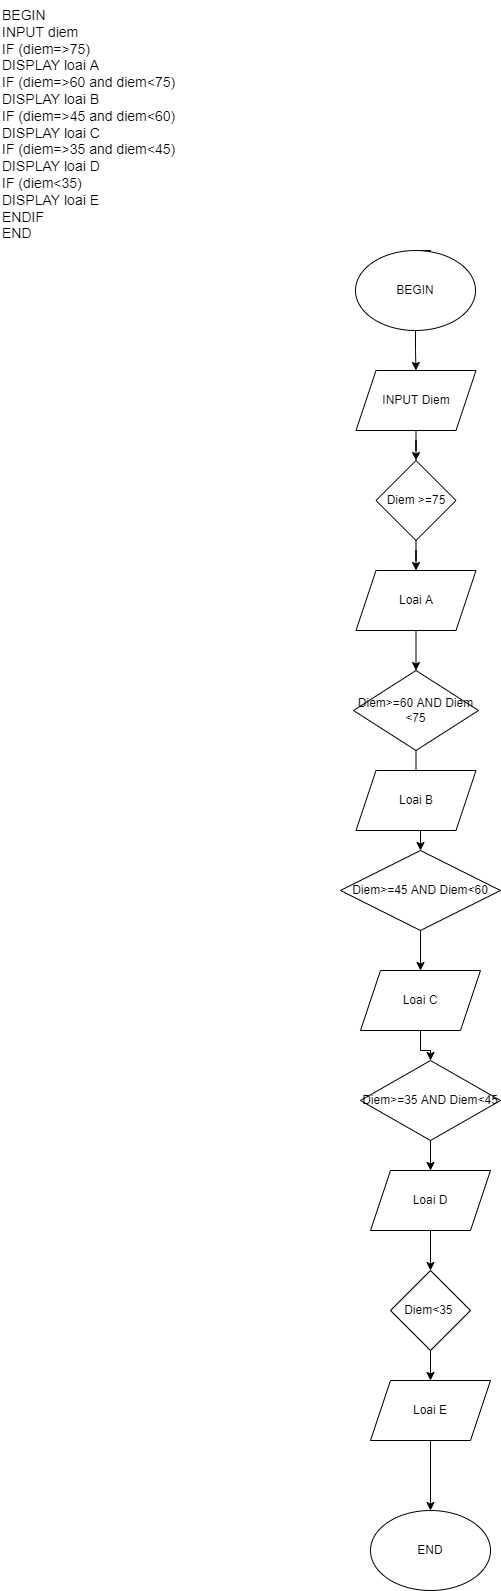

The diagram above was exported from draw.io. Its source (the exported page's mxGraphModel, read from the mxfile embedded in the PNG):
<mxGraphModel dx="1038" dy="641" grid="1" gridSize="10" guides="1" tooltips="1" connect="1" arrows="1" fold="1" page="1" pageScale="1" pageWidth="850" pageHeight="1100" math="0" shadow="0">
  <root>
    <mxCell id="0" />
    <mxCell id="1" parent="0" />
    <mxCell id="jZukCmpCQBeOnPeTkSF_-1" value="&lt;font style=&quot;font-size: 14px;&quot;&gt;BEGIN&lt;br&gt;&#09;INPUT diem&lt;br&gt;&#09;IF (diem=&amp;gt;75)&lt;br&gt;&#09;DISPLAY loai A&lt;br&gt;&#09;IF (diem=&amp;gt;60 and diem&amp;lt;75)&lt;br&gt;&#09;DISPLAY loai B&lt;br&gt;&#09;IF (diem=&amp;gt;45 and diem&amp;lt;60)&lt;br&gt;&#09;DISPLAY loai C&lt;br&gt;&#09;IF (diem=&amp;gt;35 and diem&amp;lt;45)&lt;br&gt;&#09;DISPLAY loai D&lt;br&gt;&#09;IF (diem&amp;lt;35)&lt;br&gt;&#09;DISPLAY loai E&lt;br&gt;ENDIF&lt;br&gt;END&lt;/font&gt;" style="text;whiteSpace=wrap;html=1;" parent="1" vertex="1">
      <mxGeometry x="10" width="200" height="260" as="geometry" />
    </mxCell>
    <mxCell id="lwwyaX-dCFyvqYAEUFLm-20" style="edgeStyle=orthogonalEdgeStyle;rounded=0;orthogonalLoop=1;jettySize=auto;html=1;exitX=0.5;exitY=0;exitDx=0;exitDy=0;" parent="1" source="lwwyaX-dCFyvqYAEUFLm-1" edge="1">
      <mxGeometry relative="1" as="geometry">
        <mxPoint x="440" y="270" as="targetPoint" />
      </mxGeometry>
    </mxCell>
    <mxCell id="lwwyaX-dCFyvqYAEUFLm-21" value="" style="edgeStyle=orthogonalEdgeStyle;rounded=0;orthogonalLoop=1;jettySize=auto;html=1;" parent="1" source="lwwyaX-dCFyvqYAEUFLm-1" target="lwwyaX-dCFyvqYAEUFLm-2" edge="1">
      <mxGeometry relative="1" as="geometry" />
    </mxCell>
    <mxCell id="lwwyaX-dCFyvqYAEUFLm-1" value="BEGIN" style="ellipse;whiteSpace=wrap;html=1;" parent="1" vertex="1">
      <mxGeometry x="365" y="250" width="120" height="80" as="geometry" />
    </mxCell>
    <mxCell id="lwwyaX-dCFyvqYAEUFLm-23" value="" style="edgeStyle=orthogonalEdgeStyle;rounded=0;orthogonalLoop=1;jettySize=auto;html=1;" parent="1" source="lwwyaX-dCFyvqYAEUFLm-2" target="lwwyaX-dCFyvqYAEUFLm-3" edge="1">
      <mxGeometry relative="1" as="geometry" />
    </mxCell>
    <mxCell id="lwwyaX-dCFyvqYAEUFLm-2" value="INPUT Diem" style="shape=parallelogram;perimeter=parallelogramPerimeter;whiteSpace=wrap;html=1;fixedSize=1;" parent="1" vertex="1">
      <mxGeometry x="365.5" y="370" width="120" height="60" as="geometry" />
    </mxCell>
    <mxCell id="lwwyaX-dCFyvqYAEUFLm-24" value="" style="edgeStyle=orthogonalEdgeStyle;rounded=0;orthogonalLoop=1;jettySize=auto;html=1;" parent="1" source="lwwyaX-dCFyvqYAEUFLm-3" target="lwwyaX-dCFyvqYAEUFLm-4" edge="1">
      <mxGeometry relative="1" as="geometry" />
    </mxCell>
    <mxCell id="lwwyaX-dCFyvqYAEUFLm-3" value="Diem &amp;gt;=75" style="rhombus;whiteSpace=wrap;html=1;" parent="1" vertex="1">
      <mxGeometry x="385.5" y="460" width="80" height="80" as="geometry" />
    </mxCell>
    <mxCell id="lwwyaX-dCFyvqYAEUFLm-25" value="" style="edgeStyle=orthogonalEdgeStyle;rounded=0;orthogonalLoop=1;jettySize=auto;html=1;" parent="1" source="lwwyaX-dCFyvqYAEUFLm-4" target="lwwyaX-dCFyvqYAEUFLm-5" edge="1">
      <mxGeometry relative="1" as="geometry" />
    </mxCell>
    <mxCell id="lwwyaX-dCFyvqYAEUFLm-4" value="Loai A" style="shape=parallelogram;perimeter=parallelogramPerimeter;whiteSpace=wrap;html=1;fixedSize=1;" parent="1" vertex="1">
      <mxGeometry x="365.5" y="570" width="120" height="60" as="geometry" />
    </mxCell>
    <mxCell id="lwwyaX-dCFyvqYAEUFLm-26" value="" style="edgeStyle=orthogonalEdgeStyle;rounded=0;orthogonalLoop=1;jettySize=auto;html=1;" parent="1" source="lwwyaX-dCFyvqYAEUFLm-5" target="lwwyaX-dCFyvqYAEUFLm-7" edge="1">
      <mxGeometry relative="1" as="geometry" />
    </mxCell>
    <mxCell id="lwwyaX-dCFyvqYAEUFLm-5" value="Diem&amp;gt;=60 AND Diem &amp;lt;75" style="rhombus;whiteSpace=wrap;html=1;" parent="1" vertex="1">
      <mxGeometry x="363" y="670" width="125" height="80" as="geometry" />
    </mxCell>
    <mxCell id="lwwyaX-dCFyvqYAEUFLm-6" value="Loai B" style="shape=parallelogram;perimeter=parallelogramPerimeter;whiteSpace=wrap;html=1;fixedSize=1;" parent="1" vertex="1">
      <mxGeometry x="365.5" y="770" width="120" height="60" as="geometry" />
    </mxCell>
    <mxCell id="lwwyaX-dCFyvqYAEUFLm-19" value="" style="edgeStyle=orthogonalEdgeStyle;rounded=0;orthogonalLoop=1;jettySize=auto;html=1;" parent="1" source="lwwyaX-dCFyvqYAEUFLm-7" target="lwwyaX-dCFyvqYAEUFLm-8" edge="1">
      <mxGeometry relative="1" as="geometry" />
    </mxCell>
    <mxCell id="lwwyaX-dCFyvqYAEUFLm-7" value="Diem&amp;gt;=45 AND Diem&amp;lt;60" style="rhombus;whiteSpace=wrap;html=1;" parent="1" vertex="1">
      <mxGeometry x="350" y="850" width="160" height="80" as="geometry" />
    </mxCell>
    <mxCell id="lwwyaX-dCFyvqYAEUFLm-18" value="" style="edgeStyle=orthogonalEdgeStyle;rounded=0;orthogonalLoop=1;jettySize=auto;html=1;" parent="1" source="lwwyaX-dCFyvqYAEUFLm-8" target="lwwyaX-dCFyvqYAEUFLm-10" edge="1">
      <mxGeometry relative="1" as="geometry" />
    </mxCell>
    <mxCell id="lwwyaX-dCFyvqYAEUFLm-8" value="Loai C" style="shape=parallelogram;perimeter=parallelogramPerimeter;whiteSpace=wrap;html=1;fixedSize=1;" parent="1" vertex="1">
      <mxGeometry x="370" y="970" width="120" height="60" as="geometry" />
    </mxCell>
    <mxCell id="lwwyaX-dCFyvqYAEUFLm-17" value="" style="edgeStyle=orthogonalEdgeStyle;rounded=0;orthogonalLoop=1;jettySize=auto;html=1;" parent="1" source="lwwyaX-dCFyvqYAEUFLm-9" target="lwwyaX-dCFyvqYAEUFLm-11" edge="1">
      <mxGeometry relative="1" as="geometry" />
    </mxCell>
    <mxCell id="lwwyaX-dCFyvqYAEUFLm-9" value="Loai D" style="shape=parallelogram;perimeter=parallelogramPerimeter;whiteSpace=wrap;html=1;fixedSize=1;" parent="1" vertex="1">
      <mxGeometry x="380" y="1170" width="120" height="60" as="geometry" />
    </mxCell>
    <mxCell id="lwwyaX-dCFyvqYAEUFLm-16" value="" style="edgeStyle=orthogonalEdgeStyle;rounded=0;orthogonalLoop=1;jettySize=auto;html=1;" parent="1" source="lwwyaX-dCFyvqYAEUFLm-10" target="lwwyaX-dCFyvqYAEUFLm-9" edge="1">
      <mxGeometry relative="1" as="geometry" />
    </mxCell>
    <mxCell id="lwwyaX-dCFyvqYAEUFLm-10" value="Diem&amp;gt;=35 AND Diem&amp;lt;45" style="rhombus;whiteSpace=wrap;html=1;" parent="1" vertex="1">
      <mxGeometry x="370" y="1060" width="140" height="80" as="geometry" />
    </mxCell>
    <mxCell id="lwwyaX-dCFyvqYAEUFLm-14" value="" style="edgeStyle=orthogonalEdgeStyle;rounded=0;orthogonalLoop=1;jettySize=auto;html=1;" parent="1" source="lwwyaX-dCFyvqYAEUFLm-11" target="lwwyaX-dCFyvqYAEUFLm-12" edge="1">
      <mxGeometry relative="1" as="geometry" />
    </mxCell>
    <mxCell id="lwwyaX-dCFyvqYAEUFLm-11" value="Diem&amp;lt;35&amp;nbsp;" style="rhombus;whiteSpace=wrap;html=1;" parent="1" vertex="1">
      <mxGeometry x="400" y="1270" width="80" height="80" as="geometry" />
    </mxCell>
    <mxCell id="lwwyaX-dCFyvqYAEUFLm-15" value="" style="edgeStyle=orthogonalEdgeStyle;rounded=0;orthogonalLoop=1;jettySize=auto;html=1;" parent="1" source="lwwyaX-dCFyvqYAEUFLm-12" target="lwwyaX-dCFyvqYAEUFLm-13" edge="1">
      <mxGeometry relative="1" as="geometry" />
    </mxCell>
    <mxCell id="lwwyaX-dCFyvqYAEUFLm-12" value="Loai E" style="shape=parallelogram;perimeter=parallelogramPerimeter;whiteSpace=wrap;html=1;fixedSize=1;" parent="1" vertex="1">
      <mxGeometry x="380" y="1380" width="120" height="60" as="geometry" />
    </mxCell>
    <mxCell id="lwwyaX-dCFyvqYAEUFLm-13" value="END" style="ellipse;whiteSpace=wrap;html=1;" parent="1" vertex="1">
      <mxGeometry x="380" y="1510" width="120" height="80" as="geometry" />
    </mxCell>
  </root>
</mxGraphModel>